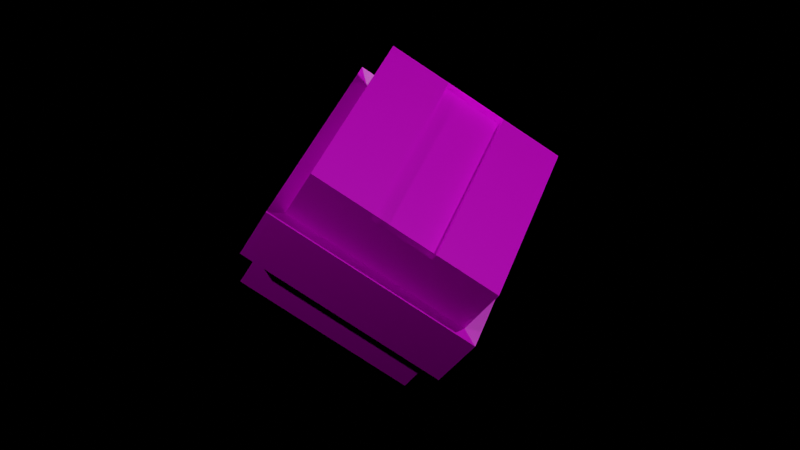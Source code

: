 # Source: Newwwwww.blend  (saved by Blender 2.80.75; exported with 4.5.12 LTS)
import bpy
from mathutils import Matrix  # noqa: F401  (used for matrix-valued properties, if any)

bpy.ops.wm.read_factory_settings(use_empty=True)
scene = bpy.context.scene
scene.name = 'Scene'

# ---- collections
col_collection = bpy.data.collections.new('Collection'); scene.collection.children.link(col_collection)

# ---- images (referenced by path relative to the original .blend; pixels are not part of the script)
import os
ASSET_DIR = os.environ.get("B2B_ASSET_DIR", "")  # directory of the original .blend (textures are referenced by path, not embedded)
HERE = os.path.dirname(os.path.abspath(__file__))  # packed textures are extracted next to this script under _unpacked/

def load_image(name, relpath, width, height, colorspace="sRGB"):
    """Load a texture the original file referenced (path relative to the .blend, or extracted next to this script)."""
    p = next((c for c in (os.path.join(HERE, relpath), os.path.join(ASSET_DIR, relpath)) if relpath and os.path.exists(c)), "")
    if p:
        img = bpy.data.images.load(p, check_existing=True)
        img.name = name
    else:  # same state as the original file: an image datablock whose file is absent (Cycles renders it pink)
        img = bpy.data.images.new(name, width, height)
        img.source = "FILE"
        img.filepath = "//" + (relpath or name)
    img.colorspace_settings.name = colorspace
    return img
img_material_0_basecolor_jpg = load_image('material_0_baseColor.jpg', 'material_0_baseColor.jpg', 1024, 1024, 'sRGB')
img_material_0_normals_jpg = load_image('material_0_Normals.jpg', 'material_0_Normals.jpg', 1024, 1024, 'Non-Color')

# ---- materials (node trees are filled in below, after node groups)
mat_material_001 = bpy.data.materials.new('Material.001')
mat_material_001.use_transparent_shadow = False

# ---- material node trees
mat_material_001.use_nodes = True; mat_material_001.node_tree.nodes.clear()
_N = mat_material_001.node_tree.nodes; _L = mat_material_001.node_tree.links
n0 = _N.new('ShaderNodeOutputMaterial'); n0.name = 'Material Output'; n0.location = (300, 300)
n1 = _N.new('ShaderNodeBsdfPrincipled'); n1.name = 'Principled BSDF'; n1.location = (10, 300)
n1.distribution = 'GGX'
n1.subsurface_method = 'BURLEY'
n1.inputs[2].default_value = 0.4
n1.inputs[3].default_value = 1.45
n1.inputs[27].default_value = (0.0, 0.0, 0.0, 1.0)
n1.inputs[28].default_value = 1.0
n2 = _N.new('ShaderNodeNormalMap'); n2.name = 'Normal Map'; n2.location = (-300, -300)
n2.label = 'Normal/Map'
n2.inputs[0].default_value = 0.14
n3 = _N.new('ShaderNodeTexImage'); n3.name = 'Image Texture'; n3.location = (-300, 600)
n3.image = img_material_0_basecolor_jpg
n4 = _N.new('ShaderNodeTexImage'); n4.name = 'Image Texture.001'; n4.location = (-600, -900)
n4.image = img_material_0_normals_jpg
_L.new(n1.outputs[0], n0.inputs[0])
_L.new(n2.outputs[0], n1.inputs[5])
_L.new(n3.outputs[0], n1.inputs[0])
_L.new(n4.outputs[0], n2.inputs[1])
n0.is_active_output = True

# ---- world
world_world = bpy.data.worlds.new('World'); scene.world = world_world
world_world.use_nodes = True; world_world.node_tree.nodes.clear()
_N = world_world.node_tree.nodes; _L = world_world.node_tree.links
n0 = _N.new('ShaderNodeOutputWorld'); n0.name = 'World Output'; n0.location = (300, 300)
n1 = _N.new('ShaderNodeBackground'); n1.name = 'Background'; n1.location = (10, 300)
n1.inputs[0].default_value = (0.05088, 0.05088, 0.05088, 1.0)
n1.inputs[1].default_value = 0.0
_L.new(n1.outputs[0], n0.inputs[0])
n0.is_active_output = True
world_world.color = (0.05088, 0.05088, 0.05088)
world_world.use_sun_shadow = False
world_world.sun_shadow_jitter_overblur = 0.0

# ---- cameras
cam_camera = bpy.data.cameras.new('Camera')
cam_camera.clip_end = 100.0
cam_camera.ortho_scale = 7.314

# ---- lights
light_light = bpy.data.lights.new('Light', 'POINT')
light_light.transmission_factor = 0.0
light_light.energy = 1000.0
light_light.shadow_soft_size = 0.1
light_light.shadow_maximum_resolution = 0.006
light_light.use_absolute_resolution = True
light_light_001 = bpy.data.lights.new('Light.001', 'POINT')
light_light_001.transmission_factor = 0.0
light_light_001.energy = 1000.0
light_light_001.shadow_soft_size = 0.1
light_light_001.shadow_maximum_resolution = 0.006
light_light_001.use_absolute_resolution = True
light_light_002 = bpy.data.lights.new('Light.002', 'POINT')
light_light_002.transmission_factor = 0.0
light_light_002.energy = 1000.0
light_light_002.shadow_soft_size = 0.1
light_light_002.shadow_maximum_resolution = 0.006
light_light_002.use_absolute_resolution = True

# ---- meshes
me_cube_001 = bpy.data.meshes.new('Cube.001')
me_cube_001.from_pydata([(1.0, 1.0, 1.0), (1.0, 1.0, -1.0), (1.0, -1.0, 1.0), (1.0, -1.0, -1.0), (-1.0, 1.0, 1.0), (-1.0, 1.0, -1.0), (-1.0, -1.0, 1.0), (-1.0, -1.0, -1.0), (1.0, 1.0, 0.3333), (1.0, 1.0, -0.3333), (-1.0, -1.0, -0.3333), (-1.0, -1.0, 0.3333), (1.0, -1.0, 0.3333), (1.0, -1.0, -0.3333), (-1.0, 1.0, 0.3333), (-1.0, 1.0, -0.3333), (1.15, 1.15, 0.3833), (1.15, 1.15, -0.3833), (-1.15, -1.15, -0.3833), (-1.15, -1.15, 0.3833), (1.15, -1.15, 0.3833), (1.15, -1.15, -0.3833), (-1.15, 1.15, 0.3833), (-1.15, 1.15, -0.3833), (-1.0, 0.3333, -1.0), (-1.0, -0.3333, -1.0), (1.0, 0.3333, 1.0), (1.0, -0.3333, 1.0), (-1.0, -0.3333, 1.0), (-1.0, 0.3333, 1.0), (1.0, -0.3333, -1.0), (1.0, 0.3333, -1.0), (1.0, 0.3333, -0.3333), (1.0, -0.3333, -0.3333), (1.0, 0.3333, 0.3333), (1.0, -0.3333, 0.3333), (-1.0, -0.3333, -0.3333), (-1.0, 0.3333, -0.3333), (-1.0, -0.3333, 0.3333), (-1.0, 0.3333, 0.3333), (1.15, 0.3833, -0.3833), (1.15, -0.3833, -0.3833), (1.15, 0.3833, 0.3833), (1.15, -0.3833, 0.3833), (-1.15, -0.3833, -0.3833), (-1.15, 0.3833, -0.3833), (-1.15, -0.3833, 0.3833), (-1.15, 0.3833, 0.3833), (1.0, 0.3333, 0.9117), (1.0, -0.3333, 0.9117), (-1.0, -0.3333, 0.9117), (-1.0, 0.3333, 0.9117)], [], [(27, 28, 6, 2), (12, 2, 6, 11), (39, 29, 4, 14), (25, 30, 3, 7), (35, 27, 2, 12), (14, 4, 0, 8), (5, 15, 9, 1), (9, 15, 23, 17), (30, 33, 13, 3), (32, 9, 17, 40), (24, 37, 15, 5), (36, 10, 18, 44), (3, 13, 10, 7), (10, 13, 21, 18), (23, 22, 16, 17), (41, 43, 20, 21), (45, 47, 22, 23), (21, 20, 19, 18), (12, 11, 19, 20), (39, 14, 22, 47), (35, 12, 20, 43), (14, 8, 16, 22), (8, 34, 42, 16), (34, 35, 43, 42), (11, 38, 46, 19), (38, 39, 47, 46), (18, 19, 46, 44), (44, 46, 47, 45), (17, 16, 42, 40), (40, 42, 43, 41), (15, 37, 45, 23), (37, 36, 44, 45), (7, 10, 36, 25), (25, 36, 37, 24), (13, 33, 41, 21), (33, 32, 40, 41), (1, 9, 32, 31), (31, 32, 33, 30), (8, 0, 26, 34), (34, 26, 27, 35), (5, 1, 31, 24), (24, 31, 30, 25), (11, 6, 28, 38), (38, 28, 29, 39), (0, 4, 29, 26), (26, 29, 51, 48), (48, 51, 50, 49), (29, 28, 50, 51), (27, 26, 48, 49), (28, 27, 49, 50)])
me_cube_001.polygons.foreach_set('use_smooth', [True] * 50)
_k = set([(0, 4), (0, 8), (0, 26), (1, 5), (1, 9), (1, 31), (2, 6), (2, 12), (2, 27), (3, 7), (3, 13), (3, 30), (4, 14), (4, 29), (5, 15), (5, 24), (6, 11), (6, 28), (7, 10), (7, 25), (8, 14), (8, 16), (8, 34), (9, 15), (9, 17), (9, 32), (10, 13), (10, 18), (10, 36), (11, 12), (11, 19), (11, 38), (12, 20), (12, 35), (13, 21), (13, 33), (14, 22), (14, 39), (15, 23), (15, 37), (16, 17), (16, 22), (16, 42), (17, 23), (17, 40), (18, 19), (18, 21), (18, 44), (19, 20), (19, 46), (20, 21), (20, 43), (21, 41), (22, 23), (22, 47), (23, 45), (24, 25), (26, 27), (26, 29), (26, 48), (27, 28), (27, 49), (28, 29), (28, 50), (29, 51), (30, 31), (32, 33), (34, 35), (36, 37), (38, 39), (40, 41), (42, 43), (44, 45), (46, 47), (48, 49), (48, 51), (49, 50), (50, 51)])
me_cube_001.attributes.new('sharp_edge', 'BOOLEAN', 'EDGE').data.foreach_set('value', [ (min(e.vertices), max(e.vertices)) in _k for e in me_cube_001.edges])
_uv = me_cube_001.uv_layers.new(name='UVMap')
_uv.uv.foreach_set('vector', [0.0001998, 0.2222, 0.3331, 0.2222, 0.3331, 0.3331, 0.0001998, 0.3331, 0.1112, 0.9998, 0.0001998, 0.9998, 0.0001998, 0.6669, 0.1112, 0.6669, 0.4445, 0.2222, 0.4445, 0.3331, 0.3335, 0.3331, 0.3335, 0.2222, 0.6534, 0.8926, 0.9864, 0.8926, 0.9864, 1.004, 0.6534, 1.004, 0.7778, 0.1112, 0.6669, 0.1112, 0.6669, 0.0001998, 0.7778, 0.0001998, 0.3331, 0.5555, 0.3331, 0.6665, 0.0001998, 0.6665, 0.0001998, 0.5555, 0.3331, 0.3335, 0.3331, 0.4445, 0.0001998, 0.4445, 0.0001998, 0.3335, 0.0001998, 0.4445, 0.3331, 0.4445, 0.3331, 0.4445, 0.0001998, 0.4445, 0.9998, 0.1112, 0.8888, 0.1112, 0.8888, 0.0001998, 0.9998, 0.0001998, 0.8888, 0.2222, 0.8888, 0.3331, 0.8888, 0.3331, 0.8888, 0.2222, 0.4445, 0.0001998, 0.4445, 0.1112, 0.3335, 0.1112, 0.3335, 0.0001998, 0.5555, 0.1112, 0.6665, 0.1112, 0.6665, 0.1112, 0.5555, 0.1112, 0.3331, 0.9998, 0.2222, 0.9998, 0.2222, 0.6669, 0.3331, 0.6669, 0.2222, 0.6669, 0.2222, 0.9998, 0.2222, 0.9998, 0.2222, 0.6669, 0.3331, 0.4445, 0.3331, 0.5555, 0.0001998, 0.5555, 0.0001998, 0.4445, 0.8888, 0.1112, 0.7778, 0.1112, 0.7778, 0.0001998, 0.8888, 0.0001998, 0.4445, 0.1112, 0.4445, 0.2222, 0.3335, 0.2222, 0.3335, 0.1112, 0.2222, 0.9998, 0.1112, 0.9998, 0.1112, 0.6669, 0.2222, 0.6669, 0.1112, 0.9998, 0.1112, 0.6669, 0.1112, 0.6669, 0.1112, 0.9998, 0.4445, 0.2222, 0.3335, 0.2222, 0.3335, 0.2222, 0.4445, 0.2222, 0.7778, 0.1112, 0.7778, 0.0001998, 0.7778, 0.0001998, 0.7778, 0.1112, 0.3331, 0.5555, 0.0001998, 0.5555, 0.0001998, 0.5555, 0.3331, 0.5555, 0.7778, 0.3331, 0.7778, 0.2222, 0.7778, 0.2222, 0.7778, 0.3331, 0.7778, 0.2222, 0.7778, 0.1112, 0.7778, 0.1112, 0.7778, 0.2222, 0.6665, 0.2222, 0.5555, 0.2222, 0.5555, 0.2222, 0.6665, 0.2222, 0.5555, 0.2222, 0.4445, 0.2222, 0.4445, 0.2222, 0.5555, 0.2222, 0.6665, 0.1112, 0.6665, 0.2222, 0.5555, 0.2222, 0.5555, 0.1112, 0.5555, 0.1112, 0.5555, 0.2222, 0.4445, 0.2222, 0.4445, 0.1112, 0.8888, 0.3331, 0.7778, 0.3331, 0.7778, 0.2222, 0.8888, 0.2222, 0.8888, 0.2222, 0.7778, 0.2222, 0.7778, 0.1112, 0.8888, 0.1112, 0.3335, 0.1112, 0.4445, 0.1112, 0.4445, 0.1112, 0.3335, 0.1112, 0.4445, 0.1112, 0.5555, 0.1112, 0.5555, 0.1112, 0.4445, 0.1112, 0.6665, 0.0001998, 0.6665, 0.1112, 0.5555, 0.1112, 0.5555, 0.0001998, 0.5555, 0.0001998, 0.5555, 0.1112, 0.4445, 0.1112, 0.4445, 0.0001998, 0.8888, 0.0001998, 0.8888, 0.1112, 0.8888, 0.1112, 0.8888, 0.0001998, 0.8888, 0.1112, 0.8888, 0.2222, 0.8888, 0.2222, 0.8888, 0.1112, 0.9998, 0.3331, 0.8888, 0.3331, 0.8888, 0.2222, 0.9998, 0.2222, 0.9998, 0.2222, 0.8888, 0.2222, 0.8888, 0.1112, 0.9998, 0.1112, 0.7778, 0.3331, 0.6669, 0.3331, 0.6669, 0.2222, 0.7778, 0.2222, 0.7778, 0.2222, 0.6669, 0.2222, 0.6669, 0.1112, 0.7778, 0.1112, 0.6534, 0.6707, 0.9864, 0.6707, 0.9864, 0.7816, 0.6534, 0.7816, 0.6534, 0.7816, 0.9864, 0.7816, 0.9864, 0.8926, 0.6534, 0.8926, 0.6665, 0.2222, 0.6665, 0.3331, 0.5555, 0.3331, 0.5555, 0.2222, 0.5555, 0.2222, 0.5555, 0.3331, 0.4445, 0.3331, 0.4445, 0.2222, 0.0001998, 0.0001998, 0.3331, 0.0001998, 0.3331, 0.1112, 0.0001998, 0.1112, 0.0001998, 0.1112, 0.3331, 0.1112, 0.3331, 0.1112, 0.0001998, 0.1112, 0.0001998, 0.1112, 0.3331, 0.1112, 0.3331, 0.2222, 0.0001998, 0.2222, 0.4445, 0.3331, 0.5555, 0.3331, 0.5555, 0.3331, 0.4445, 0.3331, 0.6669, 0.1112, 0.6669, 0.2222, 0.6669, 0.2222, 0.6669, 0.1112, 0.3331, 0.2222, 0.0001998, 0.2222, 0.0001998, 0.2222, 0.3331, 0.2222])
me_cube_001.materials.append(mat_material_001)
me_cube_001.use_remesh_preserve_volume = False
me_cube_001.use_remesh_preserve_attributes = False
me_cube_001.use_mirror_vertex_groups = False
me_cube_001.update()
me_cube_001.normals_split_custom_set([tuple(v) for v in zip(*[iter([0.0, 0.0, 1.0, 0.0, 0.0, 1.0, 0.0, 0.0, 1.0, 0.0, 0.0, 1.0, 0.0, -1.0, 0.0, 0.0, -1.0, 0.0, 0.0, -1.0, 0.0, 0.0, -1.0, 0.0, -1.0, 0.0, 0.0, -1.0, 0.0, 0.0, -1.0, 0.0, 0.0, -1.0, 0.0, 0.0, 0.0, 0.0, -1.0, 0.0, 0.0, -1.0, 0.0, 0.0, -1.0, 0.0, 0.0, -1.0, 1.0, 0.0, 0.0, 1.0, 0.0, 0.0, 1.0, 0.0, 0.0, 1.0, 0.0, 0.0, 0.0, 1.0, 0.0, 0.0, 1.0, 0.0, 0.0, 1.0, 0.0, 0.0, 1.0, 0.0, 0.0, 1.0, 0.0, 0.0, 1.0, 0.0, 0.0, 1.0, 0.0, 0.0, 1.0, 0.0, 0.0, -0.3162, -0.9487, 0.0, -0.3162, -0.9487, 0.0, -0.3162, -0.9487, 0.0, -0.3162, -0.9487, 1.0, 0.0, 0.0, 1.0, 0.0, 0.0, 1.0, 0.0, 0.0, 1.0, 0.0, 0.0, -0.3162, 2.621e-08, -0.9487, -0.3162, 6.556e-09, -0.9487, -0.3162, 6.556e-09, -0.9487, -0.3162, 1.98e-08, -0.9487, -1.0, 0.0, 0.0, -1.0, 0.0, 0.0, -1.0, 0.0, 0.0, -1.0, 0.0, 0.0, 0.3162, 1.98e-08, -0.9487, 0.3162, 3.945e-08, -0.9487, 0.3162, 3.945e-08, -0.9487, 0.3162, 2.621e-08, -0.9487, 0.0, -1.0, 0.0, 0.0, -1.0, 0.0, 0.0, -1.0, 0.0, 0.0, -1.0, 0.0, 0.0, 0.3162, -0.9487, 0.0, 0.3162, -0.9487, 0.0, 0.3162, -0.9487, 0.0, 0.3162, -0.9487, 0.0, 1.0, 0.0, 0.0, 1.0, 0.0, 0.0, 1.0, 0.0, 0.0, 1.0, 0.0, 1.0, -1.014e-07, 0.0, 1.0, -1.014e-07, 0.0, 1.0, -2.028e-07, 0.0, 1.0, -2.028e-07, 0.0, -1.0, 1.014e-07, 0.0, -1.0, 1.014e-07, 0.0, -1.0, 2.028e-07, 0.0, -1.0, 2.028e-07, 0.0, 0.0, -1.0, 0.0, 0.0, -1.0, 0.0, 0.0, -1.0, 0.0, 0.0, -1.0, 0.0, 0.0, 0.3162, 0.9487, 0.0, 0.3162, 0.9487, 0.0, 0.3162, 0.9487, 0.0, 0.3162, 0.9487, 0.3162, -2.357e-08, 0.9487, 0.3162, 0.0, 0.9487, 0.3162, 0.0, 0.9487, 0.3162, -1.588e-08, 0.9487, -0.3162, -3.917e-09, 0.9487, -0.3162, 0.0, 0.9487, -0.3162, 0.0, 0.9487, -0.3162, -2.639e-09, 0.9487, 0.0, -0.3162, 0.9487, 0.0, -0.3162, 0.9487, 0.0, -0.3162, 0.9487, 0.0, -0.3162, 0.9487, -0.3162, -3.945e-08, 0.9487, -0.3162, -1.98e-08, 0.9487, -0.3162, -2.621e-08, 0.9487, -0.3162, -3.945e-08, 0.9487, -0.3162, -1.98e-08, 0.9487, -0.3162, -3.917e-09, 0.9487, -0.3162, -2.639e-09, 0.9487, -0.3162, -2.621e-08, 0.9487, 0.3162, -6.556e-09, 0.9487, 0.3162, -2.621e-08, 0.9487, 0.3162, -1.98e-08, 0.9487, 0.3162, -6.556e-09, 0.9487, 0.3162, -2.621e-08, 0.9487, 0.3162, -2.357e-08, 0.9487, 0.3162, -1.588e-08, 0.9487, 0.3162, -1.98e-08, 0.9487, -1.0, 1.014e-07, 0.0, -1.0, 1.014e-07, 0.0, -1.0, 5.071e-08, 0.0, -1.0, 5.071e-08, 0.0, -1.0, 5.071e-08, 0.0, -1.0, 5.071e-08, 0.0, -1.0, 1.014e-07, 0.0, -1.0, 1.014e-07, 0.0, 1.0, -1.014e-07, 0.0, 1.0, -1.014e-07, 0.0, 1.0, -5.071e-08, 0.0, 1.0, -5.071e-08, 0.0, 1.0, -5.071e-08, 0.0, 1.0, -5.071e-08, 0.0, 1.0, -1.014e-07, 0.0, 1.0, -1.014e-07, 0.0, 0.3162, 0.0, -0.9487, 0.3162, 3.917e-09, -0.9487, 0.3162, 2.639e-09, -0.9487, 0.3162, 0.0, -0.9487, 0.3162, 3.917e-09, -0.9487, 0.3162, 1.98e-08, -0.9487, 0.3162, 2.621e-08, -0.9487, 0.3162, 2.639e-09, -0.9487, -1.0, 0.0, 0.0, -1.0, 0.0, 0.0, -1.0, 0.0, 0.0, -1.0, 0.0, 0.0, -1.0, 0.0, 0.0, -1.0, 0.0, 0.0, -1.0, 0.0, 0.0, -1.0, 0.0, 0.0, -0.3162, 0.0, -0.9487, -0.3162, 2.357e-08, -0.9487, -0.3162, 1.588e-08, -0.9487, -0.3162, 0.0, -0.9487, -0.3162, 2.357e-08, -0.9487, -0.3162, 2.621e-08, -0.9487, -0.3162, 1.98e-08, -0.9487, -0.3162, 1.588e-08, -0.9487, 1.0, 0.0, 0.0, 1.0, 0.0, 0.0, 1.0, 0.0, 0.0, 1.0, 0.0, 0.0, 1.0, 0.0, 0.0, 1.0, 0.0, 0.0, 1.0, 0.0, 0.0, 1.0, 0.0, 0.0, 1.0, 0.0, 0.0, 1.0, 0.0, 0.0, 1.0, 0.0, 0.0, 1.0, 0.0, 0.0, 1.0, 0.0, 0.0, 1.0, 0.0, 0.0, 1.0, 0.0, 0.0, 1.0, 0.0, 0.0, 0.0, 0.0, -1.0, 0.0, 0.0, -1.0, 0.0, 0.0, -1.0, 0.0, 0.0, -1.0, 0.0, 0.0, -1.0, 0.0, 0.0, -1.0, 0.0, 0.0, -1.0, 0.0, 0.0, -1.0, -1.0, 0.0, 0.0, -1.0, 0.0, 0.0, -1.0, 0.0, 0.0, -1.0, 0.0, 0.0, -1.0, 0.0, 0.0, -1.0, 0.0, 0.0, -1.0, 0.0, 0.0, -1.0, 0.0, 0.0, 0.0, 0.0, 1.0, 0.0, 0.0, 1.0, 0.0, 0.0, 1.0, 0.0, 0.0, 1.0, 0.0, -1.0, 0.0, 0.0, -1.0, 0.0, 0.0, -1.0, 0.0, 0.0, -1.0, 0.0, 0.0, 0.0, 1.0, 0.0, 0.0, 1.0, 0.0, 0.0, 1.0, 0.0, 0.0, 1.0, 1.0, 0.0, 0.0, 1.0, 0.0, 0.0, 1.0, 0.0, 0.0, 1.0, 0.0, 0.0, -1.0, 0.0, 0.0, -1.0, 0.0, 0.0, -1.0, 0.0, 0.0, -1.0, 0.0, 0.0, 0.0, 1.0, 0.0, 0.0, 1.0, 0.0, 0.0, 1.0, 0.0, 0.0, 1.0, 0.0])] * 3)])

# ---- objects
ob_light = bpy.data.objects.new('Light', light_light)
ob_camera = bpy.data.objects.new('Camera', cam_camera)
ob_cube = bpy.data.objects.new('Cube', me_cube_001)
ob_light_001 = bpy.data.objects.new('Light.001', light_light_001)
ob_light_002 = bpy.data.objects.new('Light.002', light_light_002)

# ---- transforms, parenting, visibility, modifiers, constraints
ob_light.location = (-1.239, -7.959, 7.899)
ob_light.rotation_euler = (0.6503, 0.05522, 1.866)
ob_light.lock_rotations_4d = False
ob_light.empty_display_type = 'ARROWS'
ob_light.color = (0.0, 0.0, 0.0, 0.0)
ob_light.lineart.crease_threshold = 0.0
ob_camera.location = (7.359, -6.926, 4.958)
ob_camera.rotation_euler = (1.109, 0.0, 0.8149)
ob_camera.lock_rotations_4d = False
ob_camera.empty_display_type = 'ARROWS'
ob_camera.color = (0.0, 0.0, 0.0, 0.0)
ob_camera.display_type = 'WIRE'
ob_camera.lineart.crease_threshold = 0.0
ob_cube.location = (0.0, 0.0, 0.0)
ob_cube.rotation_euler = (-0.5877, 0.3098, -1.142)
ob_cube.color = (0.8, 0.8, 0.8, 1.0)
ob_cube.lineart.crease_threshold = 0.0
ob_light_001.location = (-2.997, 3.523, 0.6619)
ob_light_001.rotation_euler = (0.6503, 0.05522, 1.866)
ob_light_001.lock_rotations_4d = False
ob_light_001.empty_display_type = 'ARROWS'
ob_light_001.color = (0.0, 0.0, 0.0, 0.0)
ob_light_001.lineart.crease_threshold = 0.0
ob_light_002.location = (6.573, 1.603, 6.399)
ob_light_002.rotation_euler = (0.6503, 0.05522, 1.866)
ob_light_002.lock_rotations_4d = False
ob_light_002.empty_display_type = 'ARROWS'
ob_light_002.color = (0.0, 0.0, 0.0, 0.0)
ob_light_002.lineart.crease_threshold = 0.0

# ---- collection membership
col_collection.objects.link(ob_light)
col_collection.objects.link(ob_camera)
col_collection.objects.link(ob_cube)
col_collection.objects.link(ob_light_001)
col_collection.objects.link(ob_light_002)

# ---- scene / render settings (as saved in the file)
scene.camera = ob_camera
scene.frame_start = 1; scene.frame_end = 20; scene.frame_set(20)
scene.render.engine = 'BLENDER_EEVEE_NEXT'
scene.cycles.use_denoising = False
scene.cycles.samples = 128
scene.cycles.sampling_pattern = 'TABULATED_SOBOL'
scene.cycles.use_adaptive_sampling = False
scene.cycles.use_light_tree = False
scene.view_settings.view_transform = 'Filmic'
bpy.context.view_layer.update()
